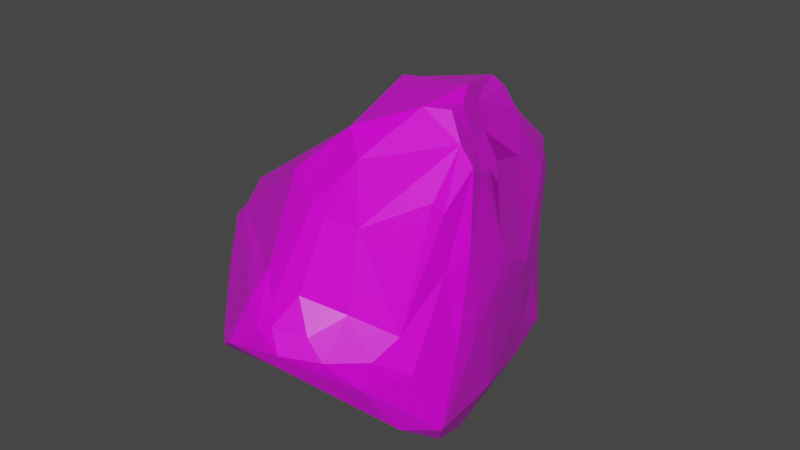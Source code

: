 # Source: stone7.blend  (saved by Blender 2.90.8; exported with 4.5.12 LTS)
import bpy
from mathutils import Matrix  # noqa: F401  (used for matrix-valued properties, if any)

bpy.ops.wm.read_factory_settings(use_empty=True)
scene = bpy.context.scene
scene.name = 'Scene'

# ---- collections
col_collection = bpy.data.collections.new('Collection'); scene.collection.children.link(col_collection)

# ---- images (referenced by path relative to the original .blend; pixels are not part of the script)
import os
ASSET_DIR = os.environ.get("B2B_ASSET_DIR", "")  # directory of the original .blend (textures are referenced by path, not embedded)
HERE = os.path.dirname(os.path.abspath(__file__))  # packed textures are extracted next to this script under _unpacked/

def load_image(name, relpath, width, height, colorspace="sRGB"):
    """Load a texture the original file referenced (path relative to the .blend, or extracted next to this script)."""
    p = next((c for c in (os.path.join(HERE, relpath), os.path.join(ASSET_DIR, relpath)) if relpath and os.path.exists(c)), "")
    if p:
        img = bpy.data.images.load(p, check_existing=True)
        img.name = name
    else:  # same state as the original file: an image datablock whose file is absent (Cycles renders it pink)
        img = bpy.data.images.new(name, width, height)
        img.source = "FILE"
        img.filepath = "//" + (relpath or name)
    img.colorspace_settings.name = colorspace
    return img
img_imphenziapalette01_png = load_image('ImphenziaPalette01.png', 'ImphenziaPalette01.png', 1024, 1024, 'sRGB')

# ---- materials (node trees are filled in below, after node groups)
mat_material = bpy.data.materials.new('Material')
mat_material.alpha_threshold = 0.0
mat_material.use_transparent_shadow = False
mat_material.line_color = (0.0, 0.0, 0.0, 1.0)

# ---- material node trees
mat_material.use_nodes = True; mat_material.node_tree.nodes.clear()
_N = mat_material.node_tree.nodes; _L = mat_material.node_tree.links
n0 = _N.new('ShaderNodeOutputMaterial'); n0.name = 'Material Output'; n0.location = (300, 300)
n1 = _N.new('ShaderNodeBsdfPrincipled'); n1.name = 'Principled BSDF'; n1.location = (10, 300)
n1.distribution = 'GGX'
n1.subsurface_method = 'BURLEY'
n1.inputs[2].default_value = 0.4
n1.inputs[3].default_value = 1.45
n1.inputs[27].default_value = (0.0, 0.0, 0.0, 1.0)
n1.inputs[28].default_value = 1.0
n2 = _N.new('ShaderNodeTexImage'); n2.name = 'Image Texture'; n2.location = (-304, 260)
n2.image = img_imphenziapalette01_png
n2.interpolation = 'Closest'
_L.new(n1.outputs[0], n0.inputs[0])
_L.new(n2.outputs[0], n1.inputs[0])
n0.is_active_output = True

# ---- world
world_world = bpy.data.worlds.new('World'); scene.world = world_world
world_world.use_nodes = True; world_world.node_tree.nodes.clear()
_N = world_world.node_tree.nodes; _L = world_world.node_tree.links
n0 = _N.new('ShaderNodeOutputWorld'); n0.name = 'World Output'; n0.location = (300, 300)
n1 = _N.new('ShaderNodeBackground'); n1.name = 'Background'; n1.location = (10, 300)
n1.inputs[0].default_value = (0.05088, 0.05088, 0.05088, 1.0)
_L.new(n1.outputs[0], n0.inputs[0])
n0.is_active_output = True
world_world.color = (0.05088, 0.05088, 0.05088)
world_world.use_sun_shadow = False
world_world.sun_shadow_jitter_overblur = 0.0

# ---- meshes
me_cube = bpy.data.meshes.new('Cube')
me_cube.from_pydata([(-0.7772, 0.1324, 0.3539), (0.03446, -0.7134, 0.2226), (0.06897, -0.05155, 0.2274), (-0.2284, -0.7531, 0.198), (0.116, -0.2246, 0.1997), (-0.02029, -0.6982, 0.4279), (-0.6919, -0.4716, -0.002565), (-0.8555, -0.2768, 0.01227), (-0.8359, -0.2482, 0.3743), (0.001571, 0.03626, 0.6404), (0.141, -0.494, 0.5236), (0.07257, -0.392, 0.931), (-0.03601, 0.2147, 0.1427), (-0.295, 0.6402, 0.4336), (-0.29, -0.6016, 0.7364), (-0.07275, 0.1878, -0.1765), (-0.3714, -0.313, -0.122), (-0.1673, -0.8237, 0.2663), (0.159, -0.5194, 0.03785), (-0.0376, -0.7816, 0.3115), (-0.08524, -0.7853, 0.3727), (-0.04761, -0.6187, 0.8359), (-0.1421, -0.8418, 0.3216), (-0.3717, -0.8116, 0.2547), (-0.3148, -0.7754, 0.3987), (-0.5804, -0.6371, 0.1925), (-0.7703, -0.4402, 0.0343), (-0.516, -0.2877, -0.1132), (-0.798, -0.4212, 0.1965), (-0.8538, -0.3091, 0.1954), (-0.872, -0.1424, 0.0008788), (-0.8339, 0.06101, 0.04978), (-0.7416, 0.05038, 0.4421), (-0.6018, 0.008653, 0.59), (-0.3202, -0.1118, 0.8623), (0.005242, -0.4262, 0.9348), (-0.7779, -0.4037, 0.317), (-0.8361, -0.339, 0.3275), (-0.858, -0.1349, -0.05338), (-0.7797, 0.2049, 0.003815), (-0.6578, 0.423, 0.008857), (-0.5456, 0.487, -0.01555), (-0.3138, 0.6569, 0.06796), (-0.2735, 0.2406, -0.2189), (-0.5695, -0.04416, -0.1487), (0.06629, -0.02303, 0.2972), (0.1449, -0.3487, 0.757), (0.1657, -0.4193, 0.806), (0.1293, -0.6141, 0.2576), (0.05831, -0.6965, 0.3112), (-0.5484, 0.2241, 0.6252), (-0.4424, 0.6313, 0.3019), (-0.5403, 0.4896, 0.4453), (-0.705, 0.3156, 0.2753), (0.0211, 0.07146, 0.1558), (-0.09687, 0.3447, 0.112), (-0.1684, 0.4534, 0.1996), (-0.2736, 0.6446, 0.3189), (-0.5147, -0.5818, 0.4186), (-0.1344, -0.548, 0.882), (-0.1845, 0.07264, -0.2456), (0.03425, -0.006638, 0.07289), (0.1287, -0.2035, 0.468), (0.1163, -0.158, 0.4077), (0.121, -0.1861, 0.3427), (0.05387, -0.3187, 0.9251), (0.009212, -0.1914, 0.8794), (-0.07082, 0.1261, 0.7427), (-0.09252, 0.3396, 0.4153), (0.00475, -0.233, 0.9387), (-0.1733, 0.1343, 0.8282), (-0.3541, 0.3643, 0.6973), (-0.2773, -0.7336, 0.4881), (-0.2358, -0.824, 0.3561), (-0.1456, -0.7501, 0.4629), (-0.2227, -0.7785, 0.4214), (-0.6327, 0.3304, -0.0835), (-0.6917, 0.1171, -0.116), (-0.653, 0.4807, 0.1661), (-0.6776, 0.4417, 0.09619), (-0.2628, 0.3821, -0.1598), (-0.1101, 0.3853, -0.1373), (-0.05936, -0.3536, -0.1448), (0.03223, -0.2689, -0.162), (-0.0238, -0.2783, -0.1749), (0.1458, -0.2938, 0.5539), (0.1597, -0.343, 0.4617), (0.1751, -0.4335, 0.5722), (0.1512, -0.3701, 0.2464), (0.1621, -0.3706, 0.3638), (0.03456, -0.1898, 0.7989), (-0.3605, 0.5119, 0.5875), (-0.4432, 0.6023, 0.4022), (0.03895, 0.05549, 0.2868), (-0.4506, 0.1269, 0.7616), (-0.4606, -0.7547, 0.1815), (-0.8271, -0.3008, -0.05504), (-0.7276, -0.3272, 0.484), (-0.7493, -0.1632, 0.4664), (-0.8521, -0.08254, 0.1517), (0.1233, -0.5297, 0.7342), (-0.02758, -0.6429, 0.6573), (0.1445, -0.5093, 0.7049), (-0.1204, 0.1242, 0.8096), (-0.1256, 0.3345, 0.5488), (-0.1913, 0.4456, 0.5112), (-0.063, 0.2419, 0.5603), (-0.06041, 0.2556, 0.523), (-0.07186, 0.2896, 0.5032), (-0.02871, 0.1404, 0.5879), (-0.1629, 0.4464, 0.4539), (-0.06058, 0.2148, 0.5912), (-0.201, 0.3394, 0.6262), (-0.1564, -0.6763, 0.7012), (-0.1132, -0.6779, 0.6736), (-0.1877, -0.8163, 0.3806), (-0.7575, 0.1725, -0.06195), (-0.8078, -0.1686, -0.09371), (-0.7451, 0.3123, 0.1328), (-0.5538, 0.5648, 0.125), (-0.03187, 0.1595, -0.02126), (-0.2766, 0.0898, -0.242), (-0.1678, 0.4501, 0.04484), (-0.2123, 0.4757, -0.08983), (0.07581, -0.1781, -0.0367), (0.06755, -0.5925, 0.03787), (0.1075, -0.4606, -0.05332), (-0.2556, -0.08085, -0.2252), (0.1348, -0.2239, 0.4467), (0.1476, -0.2812, 0.357), (0.1305, -0.2336, 0.5375), (0.1586, -0.4572, 0.2761), (0.08324, -0.3232, 0.8445), (-0.06555, 0.2847, 0.2383), (-0.002649, 0.1475, 0.2388), (0.03, 0.06374, 0.2375), (-0.5525, 0.1347, 0.6583), (-0.4684, -0.7436, 0.2125), (-0.7322, -0.2807, -0.0883), (-0.7414, -0.3908, 0.3958), (-0.8129, 0.04634, 0.2367), (0.09784, -0.3166, 0.8045), (0.1315, -0.4296, 0.8638), (0.09452, -0.6245, 0.3707), (-0.05399, 0.2482, 0.5093), (-0.05402, 0.2587, 0.4817), (-0.05451, 0.2549, 0.5007), (-0.05084, 0.2431, 0.5051), (-0.04923, 0.2431, 0.4987), (0.1078, -0.2208, 0.6778), (0.08036, -0.1922, 0.7257), (0.08922, -0.2467, 0.7587), (0.1169, -0.2776, 0.7371), (0.1427, -0.3377, 0.7532), (0.06224, -0.2154, 0.776)], [], [(113, 114, 21), (59, 21, 35), (14, 113, 59), (72, 75, 113), (24, 72, 58), (24, 58, 25), (22, 115, 73), (19, 22, 1), (20, 22, 19), (20, 74, 115), (22, 73, 23), (39, 40, 116), (39, 116, 38), (80, 41, 123), (118, 79, 39), (140, 118, 31), (52, 78, 53), (53, 78, 118), (0, 53, 140), (42, 57, 56), (41, 40, 119), (79, 78, 119), (119, 51, 57), (120, 54, 61), (61, 15, 120), (61, 54, 2), (77, 121, 44), (43, 121, 77), (80, 81, 43), (81, 15, 60), (121, 60, 127), (122, 81, 123), (56, 122, 42), (123, 81, 80), (124, 15, 61), (4, 61, 2), (124, 83, 15), (125, 82, 126), (3, 125, 17), (82, 125, 3), (126, 83, 124), (1, 125, 18), (60, 83, 84), (16, 82, 3), (151, 150, 9, 90, 141), (128, 85, 129), (2, 64, 4), (129, 86, 89), (129, 89, 88), (141, 46, 152, 151), (130, 85, 128), (89, 87, 131), (4, 88, 18), (67, 90, 9), (67, 9, 111), (132, 66, 65), (132, 90, 66), (90, 67, 66), (52, 92, 78), (51, 13, 57), (106, 104, 67), (111, 106, 67), (104, 105, 112), (9, 109, 111), (56, 57, 68), (13, 105, 110), (133, 55, 56), (134, 12, 133), (133, 12, 55), (135, 45, 2), (135, 93, 45), (54, 12, 135), (32, 136, 50), (32, 33, 136), (94, 33, 34), (69, 34, 35), (50, 71, 91), (50, 94, 71), (23, 95, 17), (23, 17, 22), (137, 95, 23), (3, 6, 27), (3, 95, 6), (74, 114, 113, 75), (38, 30, 31), (38, 31, 39), (138, 96, 117), (36, 139, 37), (58, 139, 36), (72, 14, 139), (139, 97, 8), (59, 97, 14), (34, 33, 59), (8, 32, 0), (36, 28, 25), (37, 29, 36), (8, 99, 37), (0, 140, 8), (140, 99, 8), (31, 99, 140), (142, 47, 141), (132, 141, 90), (11, 142, 132), (21, 101, 142), (49, 143, 5), (1, 49, 19), (48, 10, 143), (10, 102, 143), (102, 100, 143), (112, 103, 67), (91, 71, 112), (65, 69, 35), (66, 69, 65), (67, 103, 66), (110, 105, 104), (151, 150, 9, 90, 154), (108, 146, 145, 68), (104, 108, 110), (85, 130, 149, 152, 153), (5, 101, 114, 74), (59, 113, 21), (14, 72, 113), (72, 24, 73, 75), (21, 114, 101), (23, 73, 24), (77, 117, 38, 116), (20, 115, 22), (20, 5, 74), (74, 75, 115), (73, 115, 75), (116, 40, 76), (116, 76, 77), (12, 54, 120, 81), (80, 76, 41), (123, 41, 42), (41, 76, 40), (44, 117, 77), (27, 138, 44), (43, 77, 76), (118, 78, 79), (31, 118, 39), (39, 79, 40), (140, 53, 118), (119, 78, 51), (42, 41, 119), (40, 79, 119), (51, 78, 92), (42, 119, 57), (15, 81, 120), (60, 121, 43, 81), (127, 27, 44, 121), (84, 83, 126, 82), (76, 80, 43), (122, 55, 81), (56, 55, 122), (55, 12, 81), (42, 122, 123), (4, 124, 61), (17, 125, 1), (124, 4, 18, 126), (84, 82, 127, 60), (18, 125, 126), (16, 127, 82), (27, 127, 16), (60, 15, 83), (64, 2, 45, 63), (64, 128, 129), (129, 85, 86), (64, 63, 128), (63, 62, 128), (4, 129, 88), (4, 64, 129), (86, 85, 46, 87), (10, 48, 131, 87), (46, 47, 87), (47, 10, 87), (130, 128, 62), (88, 89, 131), (48, 1, 18, 131), (1, 48, 49), (53, 0, 50, 52), (18, 88, 131), (89, 86, 87), (35, 11, 65), (11, 132, 65), (13, 91, 112, 105), (50, 91, 52), (91, 92, 52), (91, 13, 92), (51, 92, 13), (106, 108, 104), (67, 104, 112), (57, 13, 110), (68, 57, 110), (68, 133, 56), (94, 34, 69, 70), (2, 54, 135), (135, 12, 134), (135, 134, 93), (0, 32, 50), (136, 33, 94), (50, 136, 94), (95, 137, 26, 6), (71, 94, 70), (17, 95, 3), (1, 22, 17), (25, 26, 137), (7, 26, 28, 29), (24, 137, 23), (24, 25, 137), (16, 3, 27), (7, 96, 26), (28, 26, 25), (7, 30, 38, 96), (26, 96, 6), (117, 96, 38), (85, 130, 149, 152, 46), (138, 6, 96), (27, 6, 138), (44, 138, 117), (25, 58, 36), (58, 72, 139), (139, 14, 97), (37, 139, 8), (59, 33, 98), (59, 98, 97), (35, 34, 59), (8, 98, 32), (32, 98, 33), (8, 97, 98), (37, 99, 29), (36, 29, 28), (29, 99, 7), (31, 30, 99), (30, 7, 99), (141, 47, 46), (142, 102, 47), (142, 11, 35, 21), (132, 142, 141), (142, 100, 102), (47, 102, 10), (142, 101, 100), (5, 20, 19, 49), (49, 48, 143), (143, 100, 101), (143, 101, 5), (70, 69, 66, 103), (71, 70, 103), (112, 71, 103), (107, 108, 106), (111, 109, 106), (110, 108, 68), (144, 147, 148, 145, 146), (149, 150, 151, 152), (93, 134, 133, 68, 145, 148), (107, 144, 146, 108), (93, 148, 147, 144, 107, 106, 109, 9), (45, 93, 9, 150, 149, 130, 62, 63)])
_uv = me_cube.uv_layers.new(name='UVMap')
_uv.uv.foreach_set('vector', [0.593, 0.9434, 0.593, 0.9434, 0.593, 0.9434, 0.593, 0.9434, 0.593, 0.9434, 0.593, 0.9434, 0.593, 0.9434, 0.593, 0.9434, 0.593, 0.9434, 0.593, 0.9434, 0.593, 0.9434, 0.593, 0.9434, 0.593, 0.9434, 0.593, 0.9434, 0.593, 0.9434, 0.593, 0.9434, 0.593, 0.9434, 0.593, 0.9434, 0.593, 0.9434, 0.593, 0.9434, 0.593, 0.9434, 0.593, 0.9434, 0.593, 0.9434, 0.593, 0.9434, 0.593, 0.9434, 0.593, 0.9434, 0.593, 0.9434, 0.593, 0.9434, 0.593, 0.9434, 0.593, 0.9434, 0.593, 0.9434, 0.593, 0.9434, 0.593, 0.9434, 0.593, 0.9434, 0.593, 0.9434, 0.593, 0.9434, 0.593, 0.9434, 0.593, 0.9434, 0.593, 0.9434, 0.593, 0.9434, 0.593, 0.9434, 0.593, 0.9434, 0.593, 0.9434, 0.593, 0.9434, 0.593, 0.9434, 0.593, 0.9434, 0.593, 0.9434, 0.593, 0.9434, 0.593, 0.9434, 0.593, 0.9434, 0.593, 0.9434, 0.593, 0.9434, 0.593, 0.9434, 0.593, 0.9434, 0.593, 0.9434, 0.593, 0.9434, 0.593, 0.9434, 0.593, 0.9434, 0.593, 0.9434, 0.593, 0.9434, 0.593, 0.9434, 0.593, 0.9434, 0.593, 0.9434, 0.593, 0.9434, 0.593, 0.9434, 0.593, 0.9434, 0.593, 0.9434, 0.593, 0.9434, 0.593, 0.9434, 0.593, 0.9434, 0.593, 0.9434, 0.593, 0.9434, 0.593, 0.9434, 0.593, 0.9434, 0.593, 0.9434, 0.593, 0.9434, 0.593, 0.9434, 0.593, 0.9434, 0.593, 0.9434, 0.593, 0.9434, 0.593, 0.9434, 0.593, 0.9434, 0.593, 0.9434, 0.593, 0.9434, 0.593, 0.9434, 0.593, 0.9434, 0.593, 0.9434, 0.593, 0.9434, 0.593, 0.9434, 0.593, 0.9434, 0.593, 0.9434, 0.593, 0.9434, 0.593, 0.9434, 0.593, 0.9434, 0.593, 0.9434, 0.593, 0.9434, 0.593, 0.9434, 0.593, 0.9434, 0.593, 0.9434, 0.593, 0.9434, 0.593, 0.9434, 0.593, 0.9434, 0.593, 0.9434, 0.593, 0.9434, 0.593, 0.9434, 0.593, 0.9434, 0.593, 0.9434, 0.593, 0.9434, 0.593, 0.9434, 0.593, 0.9434, 0.593, 0.9434, 0.593, 0.9434, 0.593, 0.9434, 0.593, 0.9434, 0.593, 0.9434, 0.593, 0.9434, 0.593, 0.9434, 0.593, 0.9434, 0.593, 0.9434, 0.593, 0.9434, 0.593, 0.9434, 0.593, 0.9434, 0.593, 0.9434, 0.593, 0.9434, 0.593, 0.9434, 0.593, 0.9434, 0.593, 0.9434, 0.593, 0.9434, 0.593, 0.9434, 0.593, 0.9434, 0.593, 0.9434, 0.593, 0.9434, 0.593, 0.9434, 0.593, 0.9434, 0.593, 0.9434, 0.593, 0.9434, 0.593, 0.9434, 0.593, 0.9434, 0.593, 0.9434, 0.593, 0.9434, 0.593, 0.9434, 0.593, 0.9434, 0.593, 0.9434, 0.593, 0.9434, 0.593, 0.9434, 0.593, 0.9434, 0.593, 0.9434, 0.593, 0.9434, 0.593, 0.9434, 0.593, 0.9434, 0.593, 0.9434, 0.593, 0.9434, 0.593, 0.9434, 0.593, 0.9434, 0.593, 0.9434, 0.593, 0.9434, 0.593, 0.9434, 0.593, 0.9434, 0.593, 0.9434, 0.593, 0.9434, 0.593, 0.9434, 0.593, 0.9434, 0.593, 0.9434, 0.593, 0.9434, 0.593, 0.9434, 0.593, 0.9434, 0.593, 0.9434, 0.593, 0.9434, 0.593, 0.9434, 0.593, 0.9434, 0.593, 0.9434, 0.593, 0.9434, 0.593, 0.9434, 0.593, 0.9434, 0.593, 0.9434, 0.593, 0.9434, 0.593, 0.9434, 0.593, 0.9434, 0.593, 0.9434, 0.593, 0.9434, 0.593, 0.9434, 0.593, 0.9434, 0.593, 0.9434, 0.593, 0.9434, 0.593, 0.9434, 0.593, 0.9434, 0.593, 0.9434, 0.593, 0.9434, 0.593, 0.9434, 0.593, 0.9434, 0.593, 0.9434, 0.593, 0.9434, 0.593, 0.9434, 0.593, 0.9434, 0.593, 0.9434, 0.593, 0.9434, 0.593, 0.9434, 0.593, 0.9434, 0.593, 0.9434, 0.593, 0.9434, 0.593, 0.9434, 0.593, 0.9434, 0.593, 0.9434, 0.593, 0.9434, 0.593, 0.9434, 0.593, 0.9434, 0.593, 0.9434, 0.593, 0.9434, 0.593, 0.9434, 0.593, 0.9434, 0.593, 0.9434, 0.593, 0.9434, 0.593, 0.9434, 0.593, 0.9434, 0.593, 0.9434, 0.593, 0.9434, 0.593, 0.9434, 0.593, 0.9434, 0.593, 0.9434, 0.593, 0.9434, 0.593, 0.9434, 0.593, 0.9434, 0.593, 0.9434, 0.593, 0.9434, 0.593, 0.9434, 0.593, 0.9434, 0.593, 0.9434, 0.593, 0.9434, 0.593, 0.9434, 0.593, 0.9434, 0.593, 0.9434, 0.593, 0.9434, 0.593, 0.9434, 0.593, 0.9434, 0.593, 0.9434, 0.593, 0.9434, 0.593, 0.9434, 0.593, 0.9434, 0.593, 0.9434, 0.593, 0.9434, 0.593, 0.9434, 0.593, 0.9434, 0.593, 0.9434, 0.593, 0.9434, 0.593, 0.9434, 0.593, 0.9434, 0.593, 0.9434, 0.593, 0.9434, 0.593, 0.9434, 0.593, 0.9434, 0.593, 0.9434, 0.593, 0.9434, 0.593, 0.9434, 0.593, 0.9434, 0.593, 0.9434, 0.593, 0.9434, 0.593, 0.9434, 0.593, 0.9434, 0.593, 0.9434, 0.593, 0.9434, 0.593, 0.9434, 0.593, 0.9434, 0.593, 0.9434, 0.593, 0.9434, 0.593, 0.9434, 0.593, 0.9434, 0.593, 0.9434, 0.593, 0.9434, 0.593, 0.9434, 0.593, 0.9434, 0.593, 0.9434, 0.593, 0.9434, 0.593, 0.9434, 0.593, 0.9434, 0.593, 0.9434, 0.593, 0.9434, 0.593, 0.9434, 0.593, 0.9434, 0.593, 0.9434, 0.593, 0.9434, 0.593, 0.9434, 0.593, 0.9434, 0.593, 0.9434, 0.593, 0.9434, 0.593, 0.9434, 0.593, 0.9434, 0.593, 0.9434, 0.593, 0.9434, 0.593, 0.9434, 0.593, 0.9434, 0.593, 0.9434, 0.593, 0.9434, 0.593, 0.9434, 0.593, 0.9434, 0.593, 0.9434, 0.593, 0.9434, 0.593, 0.9434, 0.593, 0.9434, 0.593, 0.9434, 0.593, 0.9434, 0.593, 0.9434, 0.593, 0.9434, 0.593, 0.9434, 0.593, 0.9434, 0.593, 0.9434, 0.593, 0.9434, 0.593, 0.9434, 0.593, 0.9434, 0.593, 0.9434, 0.593, 0.9434, 0.593, 0.9434, 0.593, 0.9434, 0.593, 0.9434, 0.593, 0.9434, 0.593, 0.9434, 0.593, 0.9434, 0.593, 0.9434, 0.593, 0.9434, 0.593, 0.9434, 0.593, 0.9434, 0.593, 0.9434, 0.593, 0.9434, 0.593, 0.9434, 0.593, 0.9434, 0.593, 0.9434, 0.593, 0.9434, 0.593, 0.9434, 0.593, 0.9434, 0.593, 0.9434, 0.593, 0.9434, 0.593, 0.9434, 0.593, 0.9434, 0.593, 0.9434, 0.593, 0.9434, 0.593, 0.9434, 0.593, 0.9434, 0.593, 0.9434, 0.593, 0.9434, 0.593, 0.9434, 0.593, 0.9434, 0.593, 0.9434, 0.593, 0.9434, 0.593, 0.9434, 0.593, 0.9434, 0.593, 0.9434, 0.593, 0.9434, 0.593, 0.9434, 0.593, 0.9434, 0.593, 0.9434, 0.593, 0.9434, 0.593, 0.9434, 0.593, 0.9434, 0.593, 0.9434, 0.593, 0.9434, 0.593, 0.9434, 0.593, 0.9434, 0.593, 0.9434, 0.593, 0.9434, 0.593, 0.9434, 0.593, 0.9434, 0.593, 0.9434, 0.593, 0.9434, 0.593, 0.9434, 0.593, 0.9434, 0.593, 0.9434, 0.593, 0.9434, 0.593, 0.9434, 0.593, 0.9434, 0.593, 0.9434, 0.593, 0.9434, 0.593, 0.9434, 0.593, 0.9434, 0.593, 0.9434, 0.593, 0.9434, 0.593, 0.9434, 0.593, 0.9434, 0.593, 0.9434, 0.593, 0.9434, 0.593, 0.9434, 0.593, 0.9434, 0.593, 0.9434, 0.593, 0.9434, 0.593, 0.9434, 0.593, 0.9434, 0.593, 0.9434, 0.593, 0.9434, 0.593, 0.9434, 0.593, 0.9434, 0.593, 0.9434, 0.593, 0.9434, 0.593, 0.9434, 0.593, 0.9434, 0.593, 0.9434, 0.593, 0.9434, 0.593, 0.9434, 0.593, 0.9434, 0.593, 0.9434, 0.593, 0.9434, 0.593, 0.9434, 0.593, 0.9434, 0.593, 0.9434, 0.593, 0.9434, 0.593, 0.9434, 0.593, 0.9434, 0.593, 0.9434, 0.593, 0.9434, 0.593, 0.9434, 0.593, 0.9434, 0.593, 0.9434, 0.593, 0.9434, 0.593, 0.9434, 0.593, 0.9434, 0.593, 0.9434, 0.593, 0.9434, 0.593, 0.9434, 0.593, 0.9434, 0.593, 0.9434, 0.593, 0.9434, 0.593, 0.9434, 0.593, 0.9434, 0.593, 0.9434, 0.593, 0.9434, 0.593, 0.9434, 0.593, 0.9434, 0.593, 0.9434, 0.593, 0.9434, 0.593, 0.9434, 0.593, 0.9434, 0.593, 0.9434, 0.593, 0.9434, 0.593, 0.9434, 0.593, 0.9434, 0.593, 0.9434, 0.593, 0.9434, 0.593, 0.9434, 0.593, 0.9434, 0.593, 0.9434, 0.593, 0.9434, 0.593, 0.9434, 0.593, 0.9434, 0.593, 0.9434, 0.593, 0.9434, 0.593, 0.9434, 0.593, 0.9434, 0.593, 0.9434, 0.593, 0.9434, 0.593, 0.9434, 0.593, 0.9434, 0.593, 0.9434, 0.593, 0.9434, 0.593, 0.9434, 0.593, 0.9434, 0.593, 0.9434, 0.593, 0.9434, 0.593, 0.9434, 0.593, 0.9434, 0.593, 0.9434, 0.593, 0.9434, 0.593, 0.9434, 0.593, 0.9434, 0.593, 0.9434, 0.593, 0.9434, 0.593, 0.9434, 0.593, 0.9434, 0.593, 0.9434, 0.593, 0.9434, 0.593, 0.9434, 0.593, 0.9434, 0.593, 0.9434, 0.593, 0.9434, 0.593, 0.9434, 0.593, 0.9434, 0.593, 0.9434, 0.593, 0.9434, 0.593, 0.9434, 0.593, 0.9434, 0.593, 0.9434, 0.593, 0.9434, 0.593, 0.9434, 0.593, 0.9434, 0.593, 0.9434, 0.593, 0.9434, 0.593, 0.9434, 0.593, 0.9434, 0.593, 0.9434, 0.593, 0.9434, 0.593, 0.9434, 0.593, 0.9434, 0.593, 0.9434, 0.593, 0.9434, 0.593, 0.9434, 0.593, 0.9434, 0.593, 0.9434, 0.593, 0.9434, 0.593, 0.9434, 0.593, 0.9434, 0.593, 0.9434, 0.593, 0.9434, 0.593, 0.9434, 0.593, 0.9434, 0.593, 0.9434, 0.593, 0.9434, 0.593, 0.9434, 0.593, 0.9434, 0.593, 0.9434, 0.593, 0.9434, 0.593, 0.9434, 0.593, 0.9434, 0.593, 0.9434, 0.593, 0.9434, 0.593, 0.9434, 0.593, 0.9434, 0.593, 0.9434, 0.593, 0.9434, 0.593, 0.9434, 0.593, 0.9434, 0.593, 0.9434, 0.593, 0.9434, 0.593, 0.9434, 0.593, 0.9434, 0.593, 0.9434, 0.593, 0.9434, 0.593, 0.9434, 0.593, 0.9434, 0.593, 0.9434, 0.593, 0.9434, 0.593, 0.9434, 0.593, 0.9434, 0.593, 0.9434, 0.593, 0.9434, 0.593, 0.9434, 0.593, 0.9434, 0.593, 0.9434, 0.593, 0.9434, 0.593, 0.9434, 0.593, 0.9434, 0.593, 0.9434, 0.593, 0.9434, 0.593, 0.9434, 0.593, 0.9434, 0.593, 0.9434, 0.593, 0.9434, 0.593, 0.9434, 0.593, 0.9434, 0.593, 0.9434, 0.593, 0.9434, 0.593, 0.9434, 0.593, 0.9434, 0.593, 0.9434, 0.593, 0.9434, 0.593, 0.9434, 0.593, 0.9434, 0.593, 0.9434, 0.593, 0.9434, 0.593, 0.9434, 0.593, 0.9434, 0.593, 0.9434, 0.593, 0.9434, 0.593, 0.9434, 0.593, 0.9434, 0.593, 0.9434, 0.593, 0.9434, 0.593, 0.9434, 0.593, 0.9434, 0.593, 0.9434, 0.593, 0.9434, 0.593, 0.9434, 0.593, 0.9434, 0.593, 0.9434, 0.593, 0.9434, 0.593, 0.9434, 0.593, 0.9434, 0.593, 0.9434, 0.593, 0.9434, 0.593, 0.9434, 0.593, 0.9434, 0.593, 0.9434, 0.593, 0.9434, 0.593, 0.9434, 0.593, 0.9434, 0.593, 0.9434, 0.593, 0.9434, 0.593, 0.9434, 0.593, 0.9434, 0.593, 0.9434, 0.593, 0.9434, 0.593, 0.9434, 0.593, 0.9434, 0.593, 0.9434, 0.593, 0.9434, 0.593, 0.9434, 0.593, 0.9434, 0.593, 0.9434, 0.593, 0.9434, 0.593, 0.9434, 0.593, 0.9434, 0.593, 0.9434, 0.593, 0.9434, 0.593, 0.9434, 0.593, 0.9434, 0.593, 0.9434, 0.593, 0.9434, 0.593, 0.9434, 0.593, 0.9434, 0.593, 0.9434, 0.593, 0.9434, 0.593, 0.9434, 0.593, 0.9434, 0.593, 0.9434, 0.593, 0.9434, 0.593, 0.9434, 0.593, 0.9434, 0.593, 0.9434, 0.593, 0.9434, 0.593, 0.9434, 0.593, 0.9434, 0.593, 0.9434, 0.593, 0.9434, 0.593, 0.9434, 0.593, 0.9434, 0.593, 0.9434, 0.593, 0.9434, 0.593, 0.9434, 0.593, 0.9434, 0.593, 0.9434, 0.593, 0.9434, 0.593, 0.9434, 0.593, 0.9434, 0.593, 0.9434, 0.593, 0.9434, 0.593, 0.9434, 0.593, 0.9434, 0.593, 0.9434, 0.593, 0.9434, 0.593, 0.9434, 0.593, 0.9434, 0.593, 0.9434, 0.593, 0.9434, 0.593, 0.9434, 0.593, 0.9434, 0.593, 0.9434, 0.593, 0.9434, 0.593, 0.9434, 0.593, 0.9434, 0.593, 0.9434, 0.593, 0.9434, 0.593, 0.9434, 0.593, 0.9434, 0.593, 0.9434, 0.593, 0.9434, 0.593, 0.9434, 0.593, 0.9434, 0.593, 0.9434, 0.593, 0.9434, 0.593, 0.9434, 0.593, 0.9434, 0.593, 0.9434, 0.593, 0.9434, 0.593, 0.9434, 0.593, 0.9434, 0.593, 0.9434, 0.593, 0.9434, 0.593, 0.9434, 0.593, 0.9434, 0.593, 0.9434, 0.593, 0.9434, 0.593, 0.9434, 0.593, 0.9434, 0.593, 0.9434, 0.593, 0.9434, 0.593, 0.9434, 0.593, 0.9434, 0.593, 0.9434, 0.593, 0.9434, 0.593, 0.9434, 0.593, 0.9434, 0.593, 0.9434, 0.593, 0.9434, 0.593, 0.9434, 0.593, 0.9434, 0.593, 0.9434, 0.593, 0.9434, 0.593, 0.9434, 0.593, 0.9434, 0.593, 0.9434, 0.593, 0.9434, 0.593, 0.9434, 0.593, 0.9434, 0.593, 0.9434, 0.593, 0.9434, 0.593, 0.9434, 0.593, 0.9434, 0.593, 0.9434, 0.593, 0.9434, 0.593, 0.9434, 0.593, 0.9434, 0.593, 0.9434, 0.593, 0.9434, 0.593, 0.9434, 0.593, 0.9434, 0.593, 0.9434, 0.593, 0.9434, 0.593, 0.9434, 0.593, 0.9434, 0.593, 0.9434, 0.593, 0.9434, 0.593, 0.9434, 0.593, 0.9434, 0.593, 0.9434, 0.593, 0.9434, 0.593, 0.9434, 0.593, 0.9434, 0.593, 0.9434, 0.593, 0.9434, 0.593, 0.9434, 0.593, 0.9434, 0.593, 0.9434, 0.593, 0.9434, 0.593, 0.9434, 0.593, 0.9434, 0.593, 0.9434, 0.593, 0.9434, 0.593, 0.9434, 0.593, 0.9434, 0.593, 0.9434, 0.593, 0.9434, 0.593, 0.9434, 0.593, 0.9434, 0.593, 0.9434, 0.593, 0.9434, 0.593, 0.9434, 0.593, 0.9434, 0.593, 0.9434, 0.593, 0.9434, 0.593, 0.9434, 0.593, 0.9434, 0.593, 0.9434, 0.593, 0.9434, 0.593, 0.9434, 0.593, 0.9434, 0.593, 0.9434, 0.593, 0.9434, 0.593, 0.9434, 0.593, 0.9434, 0.593, 0.9434, 0.593, 0.9434, 0.593, 0.9434, 0.593, 0.9434, 0.593, 0.9434, 0.593, 0.9434, 0.593, 0.9434, 0.593, 0.9434, 0.593, 0.9434, 0.593, 0.9434, 0.593, 0.9434, 0.593, 0.9434, 0.593, 0.9434, 0.593, 0.9434, 0.593, 0.9434, 0.593, 0.9434, 0.593, 0.9434, 0.593, 0.9434, 0.593, 0.9434, 0.593, 0.9434, 0.593, 0.9434, 0.593, 0.9434, 0.593, 0.9434, 0.593, 0.9434, 0.593, 0.9434, 0.593, 0.9434, 0.593, 0.9434, 0.593, 0.9434, 0.593, 0.9434, 0.593, 0.9434, 0.593, 0.9434, 0.593, 0.9434, 0.593, 0.9434, 0.593, 0.9434, 0.593, 0.9434, 0.593, 0.9434, 0.593, 0.9434, 0.593, 0.9434, 0.593, 0.9434, 0.593, 0.9434, 0.593, 0.9434, 0.593, 0.9434, 0.593, 0.9434, 0.593, 0.9434, 0.593, 0.9434, 0.593, 0.9434, 0.593, 0.9434, 0.593, 0.9434, 0.593, 0.9434, 0.593, 0.9434, 0.593, 0.9434, 0.593, 0.9434, 0.593, 0.9434, 0.593, 0.9434, 0.593, 0.9434, 0.593, 0.9434, 0.593, 0.9434, 0.593, 0.9434, 0.593, 0.9434, 0.593, 0.9434, 0.593, 0.9434, 0.593, 0.9434, 0.593, 0.9434, 0.593, 0.9434, 0.593, 0.9434, 0.593, 0.9434, 0.593, 0.9434, 0.593, 0.9434, 0.593, 0.9434, 0.593, 0.9434, 0.593, 0.9434, 0.593, 0.9434, 0.593, 0.9434, 0.593, 0.9434, 0.593, 0.9434, 0.593, 0.9434, 0.593, 0.9434, 0.593, 0.9434, 0.593, 0.9434, 0.593, 0.9434])
me_cube.materials.append(mat_material)
me_cube.use_remesh_preserve_volume = False
me_cube.use_remesh_preserve_attributes = False
me_cube.use_mirror_vertex_groups = False
me_cube.update()

# ---- objects
ob_cube = bpy.data.objects.new('Cube', me_cube)

# ---- transforms, parenting, visibility, modifiers, constraints
ob_cube.location = (0.0, 0.0, 0.0)
ob_cube.lock_rotations_4d = False
ob_cube.empty_display_type = 'ARROWS'
ob_cube.lineart.crease_threshold = 0.0

# ---- collection membership
col_collection.objects.link(ob_cube)

# ---- scene / render settings (as saved in the file)
scene.frame_start = 1; scene.frame_end = 250; scene.frame_set(1)
scene.render.engine = 'BLENDER_EEVEE_NEXT'
scene.cycles.use_denoising = False
scene.cycles.samples = 128
scene.cycles.sampling_pattern = 'TABULATED_SOBOL'
scene.cycles.use_adaptive_sampling = False
scene.cycles.use_light_tree = False
scene.view_settings.view_transform = 'Filmic'
bpy.context.view_layer.update()

# ---- added for rendering (the .blend has no active camera and no usable light): camera, sun
cam_auto = bpy.data.cameras.new('AutoCamera')
cam_auto.lens = 50.0
cam_auto.sensor_width = 36.0
cam_auto.clip_end = 1000.0
ob_auto_camera = bpy.data.objects.new('AutoCamera', cam_auto)
scene.collection.objects.link(ob_auto_camera)
ob_auto_camera.location = (1.66694, -2.51091, 1.95884)
ob_auto_camera.rotation_euler = (1.09748, -7.21219e-08, 0.694738)
scene.camera = ob_auto_camera
light_auto_sun = bpy.data.lights.new('AutoSun', 'SUN')
light_auto_sun.energy = 3.0
light_auto_sun.angle = 0.0523599
ob_auto_sun = bpy.data.objects.new('AutoSun', light_auto_sun)
scene.collection.objects.link(ob_auto_sun)
ob_auto_sun.rotation_euler = (0.872665, 0.174533, 0.523599)
bpy.context.view_layer.update()
